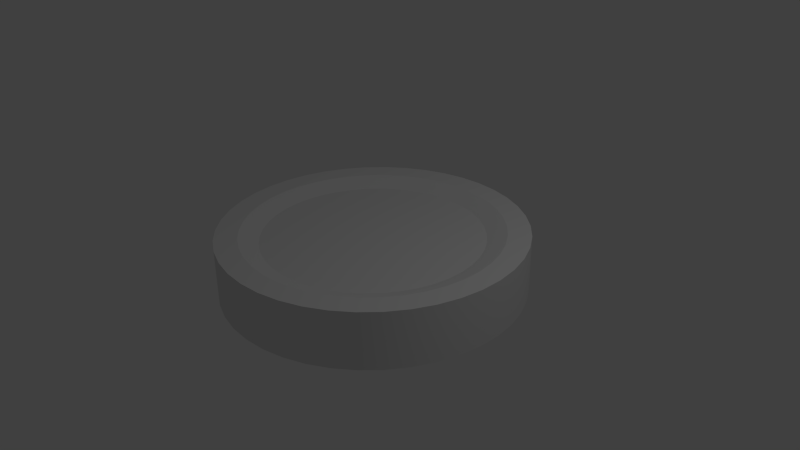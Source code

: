 # Source: ESC2.blend  (saved by Blender 2.72.0; exported with 4.5.12 LTS)
import bpy
from mathutils import Matrix  # noqa: F401  (used for matrix-valued properties, if any)

bpy.ops.wm.read_factory_settings(use_empty=True)
scene = bpy.context.scene
scene.name = 'Scene'

# ---- collections
col_collection_1 = bpy.data.collections.new('Collection 1'); scene.collection.children.link(col_collection_1)

# ---- materials (node trees are filled in below, after node groups)
mat_container = bpy.data.materials.new('Container')
mat_container.alpha_threshold = 0.0
mat_container.use_transparent_shadow = False
mat_container.roughness = 0.5
mat_container.line_color = (0.0, 0.0, 0.0, 1.0)

# ---- material node trees

# ---- world
world_world = bpy.data.worlds.new('World'); scene.world = world_world
world_world.color = (0.05088, 0.05088, 0.05088)
world_world.use_sun_shadow = False
world_world.sun_shadow_jitter_overblur = 0.0
world_world.cycles.sampling_method = 'MANUAL'
world_world.cycles.sample_map_resolution = 256

# ---- cameras
cam_camera = bpy.data.cameras.new('Camera')
cam_camera.clip_end = 100.0
cam_camera.lens = 35.0
cam_camera.sensor_width = 32.0
cam_camera.sensor_height = 18.0
cam_camera.ortho_scale = 7.314
cam_camera.dof.focus_distance = 0.0
cam_camera.dof.aperture_fstop = 128.0

# ---- lights
light_lamp = bpy.data.lights.new('Lamp', 'POINT')
light_lamp.transmission_factor = 0.0
light_lamp.cutoff_distance = 30.0
light_lamp.energy = 100.0
light_lamp.shadow_buffer_clip_start = 1.001
light_lamp.shadow_soft_size = 0.1
light_lamp.shadow_maximum_resolution = 0.006
light_lamp.use_absolute_resolution = True
light_lamp.cycles.use_multiple_importance_sampling = False

# ---- meshes
me_cylinder = bpy.data.meshes.new('Cylinder')
me_cylinder.from_pydata([(0.0, 2.0, -0.375), (0.0, 2.0, 0.375), (0.2981, 1.978, -0.375), (0.2981, 1.978, 0.375), (0.5895, 1.911, -0.375), (0.5895, 1.911, 0.375), (0.8678, 1.802, -0.375), (0.8678, 1.802, 0.375), (1.127, 1.652, -0.375), (1.127, 1.652, 0.375), (1.36, 1.466, -0.375), (1.36, 1.466, 0.375), (1.564, 1.247, -0.375), (1.564, 1.247, 0.375), (1.732, 1.0, -0.375), (1.732, 1.0, 0.375), (1.862, 0.7307, -0.375), (1.862, 0.7307, 0.375), (1.95, 0.445, -0.375), (1.95, 0.445, 0.375), (1.994, 0.1495, -0.375), (1.994, 0.1495, 0.375), (1.994, -0.1495, -0.375), (1.994, -0.1495, 0.375), (1.95, -0.445, -0.375), (1.95, -0.445, 0.375), (1.862, -0.7307, -0.375), (1.862, -0.7307, 0.375), (1.732, -1.0, -0.375), (1.732, -1.0, 0.375), (1.564, -1.247, -0.375), (1.564, -1.247, 0.375), (1.36, -1.466, -0.375), (1.36, -1.466, 0.375), (1.127, -1.652, -0.375), (1.127, -1.652, 0.375), (0.8678, -1.802, -0.375), (0.8678, -1.802, 0.375), (0.5895, -1.911, -0.375), (0.5895, -1.911, 0.375), (0.2981, -1.978, -0.375), (0.2981, -1.978, 0.375), (1.256e-06, -2.0, -0.375), (1.256e-06, -2.0, 0.375), (-0.2981, -1.978, -0.375), (-0.2981, -1.978, 0.375), (-0.5895, -1.911, -0.375), (-0.5895, -1.911, 0.375), (-0.8678, -1.802, -0.375), (-0.8678, -1.802, 0.375), (-1.127, -1.652, -0.375), (-1.127, -1.652, 0.375), (-1.36, -1.466, -0.375), (-1.36, -1.466, 0.375), (-1.564, -1.247, -0.375), (-1.564, -1.247, 0.375), (-1.732, -1.0, -0.375), (-1.732, -1.0, 0.375), (-1.862, -0.7307, -0.375), (-1.862, -0.7307, 0.375), (-1.95, -0.445, -0.375), (-1.95, -0.445, 0.375), (-1.994, -0.1495, -0.375), (-1.994, -0.1495, 0.375), (-1.994, 0.1495, -0.375), (-1.994, 0.1495, 0.375), (-1.95, 0.445, -0.375), (-1.95, 0.445, 0.375), (-1.862, 0.7307, -0.375), (-1.862, 0.7307, 0.375), (-1.732, 1.0, -0.375), (-1.732, 1.0, 0.375), (-1.564, 1.247, -0.375), (-1.564, 1.247, 0.375), (-1.36, 1.466, -0.375), (-1.36, 1.466, 0.375), (-1.127, 1.652, -0.375), (-1.127, 1.652, 0.375), (-0.8678, 1.802, -0.375), (-0.8678, 1.802, 0.375), (-0.5895, 1.911, -0.375), (-0.5895, 1.911, 0.375), (-0.2981, 1.978, -0.375), (-0.2981, 1.978, 0.375), (-2.203e-08, 1.7, 0.375), (0.2534, 1.681, 0.375), (0.5011, 1.624, 0.375), (0.7376, 1.532, 0.375), (0.9576, 1.405, 0.375), (1.156, 1.246, 0.375), (1.329, 1.06, 0.375), (1.472, 0.85, 0.375), (1.582, 0.6211, 0.375), (1.657, 0.3783, 0.375), (1.695, 0.127, 0.375), (1.695, -0.127, 0.375), (1.657, -0.3783, 0.375), (1.582, -0.6211, 0.375), (1.472, -0.85, 0.375), (1.329, -1.06, 0.375), (1.156, -1.246, 0.375), (0.9576, -1.405, 0.375), (0.7376, -1.532, 0.375), (0.5011, -1.624, 0.375), (0.2534, -1.681, 0.375), (1.045e-06, -1.7, 0.375), (-0.2534, -1.681, 0.375), (-0.5011, -1.624, 0.375), (-0.7376, -1.532, 0.375), (-0.9576, -1.405, 0.375), (-1.156, -1.246, 0.375), (-1.329, -1.06, 0.375), (-1.472, -0.85, 0.375), (-1.582, -0.6211, 0.375), (-1.657, -0.3783, 0.375), (-1.695, -0.127, 0.375), (-1.695, 0.127, 0.375), (-1.657, 0.3783, 0.375), (-1.582, 0.6211, 0.375), (-1.472, 0.85, 0.375), (-1.329, 1.06, 0.375), (-1.156, 1.246, 0.375), (-0.9576, 1.405, 0.375), (-0.7376, 1.532, 0.375), (-0.5011, 1.624, 0.375), (-0.2534, 1.681, 0.375), (-5.149e-08, 1.445, 0.275), (0.2154, 1.429, 0.275), (0.4259, 1.381, 0.275), (0.627, 1.302, 0.275), (0.814, 1.194, 0.275), (0.9828, 1.059, 0.275), (1.13, 0.9009, 0.275), (1.251, 0.7225, 0.275), (1.345, 0.5279, 0.275), (1.409, 0.3215, 0.275), (1.441, 0.108, 0.275), (1.441, -0.108, 0.275), (1.409, -0.3215, 0.275), (1.345, -0.5279, 0.275), (1.251, -0.7225, 0.275), (1.13, -0.9009, 0.275), (0.9828, -1.059, 0.275), (0.814, -1.194, 0.275), (0.627, -1.302, 0.275), (0.4259, -1.381, 0.275), (0.2154, -1.429, 0.275), (8.557e-07, -1.445, 0.275), (-0.2154, -1.429, 0.275), (-0.4259, -1.381, 0.275), (-0.627, -1.302, 0.275), (-0.814, -1.194, 0.275), (-0.9828, -1.059, 0.275), (-1.13, -0.9009, 0.275), (-1.251, -0.7225, 0.275), (-1.345, -0.5279, 0.275), (-1.409, -0.3215, 0.275), (-1.441, -0.108, 0.275), (-1.441, 0.108, 0.275), (-1.409, 0.3215, 0.275), (-1.345, 0.5279, 0.275), (-1.251, 0.7225, 0.275), (-1.13, 0.9009, 0.275), (-0.9829, 1.059, 0.275), (-0.814, 1.194, 0.275), (-0.627, 1.302, 0.275), (-0.4259, 1.381, 0.275), (-0.2154, 1.429, 0.275), (-2.203e-08, 1.7, -0.375), (0.2534, 1.681, -0.375), (0.5011, 1.624, -0.375), (0.7376, 1.532, -0.375), (0.9576, 1.405, -0.375), (1.156, 1.246, -0.375), (1.329, 1.06, -0.375), (1.472, 0.85, -0.375), (1.582, 0.6211, -0.375), (1.657, 0.3783, -0.375), (1.695, 0.127, -0.375), (1.695, -0.127, -0.375), (1.657, -0.3783, -0.375), (1.582, -0.6211, -0.375), (1.472, -0.85, -0.375), (1.329, -1.06, -0.375), (1.156, -1.246, -0.375), (0.9576, -1.405, -0.375), (0.7376, -1.532, -0.375), (0.5011, -1.624, -0.375), (0.2534, -1.681, -0.375), (1.045e-06, -1.7, -0.375), (-0.2534, -1.681, -0.375), (-0.5011, -1.624, -0.375), (-0.7376, -1.532, -0.375), (-0.9576, -1.405, -0.375), (-1.156, -1.246, -0.375), (-1.329, -1.06, -0.375), (-1.472, -0.85, -0.375), (-1.582, -0.6211, -0.375), (-1.657, -0.3783, -0.375), (-1.695, -0.127, -0.375), (-1.695, 0.127, -0.375), (-1.657, 0.3783, -0.375), (-1.582, 0.6211, -0.375), (-1.472, 0.85, -0.375), (-1.329, 1.06, -0.375), (-1.156, 1.246, -0.375), (-0.9576, 1.405, -0.375), (-0.7376, 1.532, -0.375), (-0.5011, 1.624, -0.375), (-0.2534, 1.681, -0.375), (-5.443e-08, 1.445, -0.275), (0.2154, 1.429, -0.275), (0.4259, 1.381, -0.275), (0.627, 1.302, -0.275), (0.814, 1.194, -0.275), (0.9828, 1.059, -0.275), (1.13, 0.9009, -0.275), (1.251, 0.7225, -0.275), (1.345, 0.5279, -0.275), (1.409, 0.3215, -0.275), (1.441, 0.108, -0.275), (1.441, -0.108, -0.275), (1.409, -0.3215, -0.275), (1.345, -0.5279, -0.275), (1.251, -0.7225, -0.275), (1.13, -0.9009, -0.275), (0.9828, -1.059, -0.275), (0.814, -1.194, -0.275), (0.627, -1.302, -0.275), (0.4259, -1.381, -0.275), (0.2154, -1.429, -0.275), (8.528e-07, -1.445, -0.275), (-0.2154, -1.429, -0.275), (-0.4259, -1.381, -0.275), (-0.627, -1.302, -0.275), (-0.814, -1.194, -0.275), (-0.9828, -1.059, -0.275), (-1.13, -0.9009, -0.275), (-1.251, -0.7225, -0.275), (-1.345, -0.5279, -0.275), (-1.409, -0.3215, -0.275), (-1.441, -0.108, -0.275), (-1.441, 0.108, -0.275), (-1.409, 0.3215, -0.275), (-1.345, 0.5279, -0.275), (-1.251, 0.7225, -0.275), (-1.13, 0.9009, -0.275), (-0.9829, 1.059, -0.275), (-0.814, 1.194, -0.275), (-0.627, 1.302, -0.275), (-0.4259, 1.381, -0.275), (-0.2154, 1.429, -0.275)], [], [(0, 1, 3, 2), (2, 3, 5, 4), (4, 5, 7, 6), (6, 7, 9, 8), (8, 9, 11, 10), (10, 11, 13, 12), (12, 13, 15, 14), (14, 15, 17, 16), (16, 17, 19, 18), (18, 19, 21, 20), (20, 21, 23, 22), (22, 23, 25, 24), (24, 25, 27, 26), (26, 27, 29, 28), (28, 29, 31, 30), (30, 31, 33, 32), (32, 33, 35, 34), (34, 35, 37, 36), (36, 37, 39, 38), (38, 39, 41, 40), (40, 41, 43, 42), (42, 43, 45, 44), (44, 45, 47, 46), (46, 47, 49, 48), (48, 49, 51, 50), (50, 51, 53, 52), (52, 53, 55, 54), (54, 55, 57, 56), (56, 57, 59, 58), (58, 59, 61, 60), (60, 61, 63, 62), (62, 63, 65, 64), (64, 65, 67, 66), (66, 67, 69, 68), (68, 69, 71, 70), (70, 71, 73, 72), (72, 73, 75, 74), (74, 75, 77, 76), (76, 77, 79, 78), (78, 79, 81, 80), (33, 31, 99, 100), (82, 83, 1, 0), (80, 81, 83, 82), (76, 78, 207, 206), (125, 124, 166, 167), (67, 65, 116, 117), (83, 81, 124, 125), (49, 47, 107, 108), (15, 13, 90, 91), (65, 63, 115, 116), (31, 29, 98, 99), (81, 79, 123, 124), (47, 45, 106, 107), (13, 11, 89, 90), (63, 61, 114, 115), (29, 27, 97, 98), (79, 77, 122, 123), (11, 9, 88, 89), (45, 43, 105, 106), (27, 25, 96, 97), (61, 59, 113, 114), (77, 75, 121, 122), (43, 41, 104, 105), (9, 7, 87, 88), (59, 57, 112, 113), (25, 23, 95, 96), (3, 1, 84, 85), (75, 73, 120, 121), (41, 39, 103, 104), (7, 5, 86, 87), (57, 55, 111, 112), (23, 21, 94, 95), (73, 71, 119, 120), (5, 3, 85, 86), (39, 37, 102, 103), (55, 53, 110, 111), (21, 19, 93, 94), (71, 69, 118, 119), (37, 35, 101, 102), (53, 51, 109, 110), (19, 17, 92, 93), (69, 67, 117, 118), (35, 33, 100, 101), (1, 83, 125, 84), (51, 49, 108, 109), (17, 15, 91, 92), (127, 126, 167, 166, 165, 164, 163, 162, 161, 160, 159, 158, 157, 156, 155, 154, 153, 152, 151, 150, 149, 148, 147, 146, 145, 144, 143, 142, 141, 140, 139, 138, 137, 136, 135, 134, 133, 132, 131, 130, 129, 128), (91, 90, 132, 133), (108, 107, 149, 150), (98, 97, 139, 140), (115, 114, 156, 157), (122, 121, 163, 164), (105, 104, 146, 147), (88, 87, 129, 130), (95, 94, 136, 137), (112, 111, 153, 154), (119, 118, 160, 161), (85, 84, 126, 127), (102, 101, 143, 144), (84, 125, 167, 126), (109, 108, 150, 151), (92, 91, 133, 134), (116, 115, 157, 158), (99, 98, 140, 141), (123, 122, 164, 165), (89, 88, 130, 131), (106, 105, 147, 148), (96, 95, 137, 138), (113, 112, 154, 155), (120, 119, 161, 162), (86, 85, 127, 128), (103, 102, 144, 145), (93, 92, 134, 135), (110, 109, 151, 152), (100, 99, 141, 142), (117, 116, 158, 159), (124, 123, 165, 166), (107, 106, 148, 149), (90, 89, 131, 132), (97, 96, 138, 139), (114, 113, 155, 156), (121, 120, 162, 163), (87, 86, 128, 129), (104, 103, 145, 146), (94, 93, 135, 136), (111, 110, 152, 153), (118, 117, 159, 160), (101, 100, 142, 143), (176, 177, 219, 218), (42, 44, 190, 189), (8, 10, 173, 172), (58, 60, 198, 197), (24, 26, 181, 180), (74, 76, 206, 205), (40, 42, 189, 188), (6, 8, 172, 171), (0, 2, 169, 168), (56, 58, 197, 196), (22, 24, 180, 179), (72, 74, 205, 204), (38, 40, 188, 187), (4, 6, 171, 170), (54, 56, 196, 195), (20, 22, 179, 178), (70, 72, 204, 203), (36, 38, 187, 186), (2, 4, 170, 169), (52, 54, 195, 194), (18, 20, 178, 177), (68, 70, 203, 202), (34, 36, 186, 185), (16, 18, 177, 176), (50, 52, 194, 193), (32, 34, 185, 184), (66, 68, 202, 201), (82, 0, 168, 209), (48, 50, 193, 192), (14, 16, 176, 175), (64, 66, 201, 200), (30, 32, 184, 183), (80, 82, 209, 208), (46, 48, 192, 191), (12, 14, 175, 174), (62, 64, 200, 199), (28, 30, 183, 182), (78, 80, 208, 207), (10, 12, 174, 173), (44, 46, 191, 190), (60, 62, 199, 198), (26, 28, 182, 181), (210, 211, 212, 213, 214, 215, 216, 217, 218, 219, 220, 221, 222, 223, 224, 225, 226, 227, 228, 229, 230, 231, 232, 233, 234, 235, 236, 237, 238, 239, 240, 241, 242, 243, 244, 245, 246, 247, 248, 249, 250, 251), (193, 194, 236, 235), (200, 201, 243, 242), (183, 184, 226, 225), (207, 208, 250, 249), (173, 174, 216, 215), (190, 191, 233, 232), (180, 181, 223, 222), (197, 198, 240, 239), (204, 205, 247, 246), (187, 188, 230, 229), (170, 171, 213, 212), (177, 178, 220, 219), (194, 195, 237, 236), (184, 185, 227, 226), (201, 202, 244, 243), (208, 209, 251, 250), (174, 175, 217, 216), (191, 192, 234, 233), (198, 199, 241, 240), (181, 182, 224, 223), (205, 206, 248, 247), (171, 172, 214, 213), (188, 189, 231, 230), (178, 179, 221, 220), (195, 196, 238, 237), (202, 203, 245, 244), (185, 186, 228, 227), (168, 169, 211, 210), (209, 168, 210, 251), (175, 176, 218, 217), (192, 193, 235, 234), (182, 183, 225, 224), (199, 200, 242, 241), (206, 207, 249, 248), (189, 190, 232, 231), (172, 173, 215, 214), (196, 197, 239, 238), (179, 180, 222, 221), (203, 204, 246, 245), (169, 170, 212, 211), (186, 187, 229, 228)])
me_cylinder.polygons.foreach_set('use_smooth', [True] * 212)
_uv = me_cylinder.uv_layers.new(name='UVMap')
_uv.uv.foreach_set('vector', [0.5162, 0.1425, 0.5162, 0.1984, 0.4939, 0.1984, 0.4939, 0.1425, 0.4939, 0.1425, 0.4939, 0.1984, 0.4716, 0.1984, 0.4716, 0.1425, 0.4716, 0.1425, 0.4716, 0.1984, 0.4494, 0.1984, 0.4494, 0.1425, 0.4494, 0.1425, 0.4494, 0.1984, 0.4271, 0.1984, 0.4271, 0.1425, 0.4271, 0.1425, 0.4271, 0.1984, 0.4048, 0.1984, 0.4048, 0.1425, 0.4048, 0.1425, 0.4048, 0.1984, 0.3825, 0.1984, 0.3825, 0.1425, 0.3825, 0.1425, 0.3825, 0.1984, 0.3602, 0.1984, 0.3602, 0.1425, 0.3602, 0.1425, 0.3602, 0.1984, 0.3379, 0.1984, 0.3379, 0.1425, 0.3379, 0.1425, 0.3379, 0.1984, 0.3156, 0.1984, 0.3156, 0.1425, 0.3156, 0.1425, 0.3156, 0.1984, 0.2933, 0.1984, 0.2933, 0.1425, 0.2933, 0.1425, 0.2933, 0.1984, 0.271, 0.1984, 0.271, 0.1425, 0.271, 0.1425, 0.271, 0.1984, 0.2487, 0.1984, 0.2487, 0.1425, 0.2487, 0.1425, 0.2487, 0.1984, 0.2264, 0.1984, 0.2264, 0.1425, 0.2264, 0.1425, 0.2264, 0.1984, 0.2041, 0.1984, 0.2041, 0.1425, 0.2041, 0.1425, 0.2041, 0.1984, 0.1818, 0.1984, 0.1818, 0.1425, 0.1818, 0.1425, 0.1818, 0.1984, 0.1595, 0.1984, 0.1595, 0.1425, 0.1595, 0.1425, 0.1595, 0.1984, 0.1372, 0.1984, 0.1372, 0.1425, 0.1372, 0.1425, 0.1372, 0.1984, 0.115, 0.1984, 0.115, 0.1425, 0.115, 0.1425, 0.115, 0.1984, 0.09266, 0.1984, 0.09266, 0.1425, 0.09266, 0.1425, 0.09266, 0.1984, 0.07037, 0.1984, 0.07037, 0.1425, 0.07037, 0.1425, 0.07037, 0.1984, 0.04807, 0.1984, 0.04807, 0.1425, 0.04807, 0.1425, 0.04807, 0.1984, 0.02578, 0.1984, 0.02578, 0.1425, 0.02578, 0.1425, 0.02578, 0.1984, 0.003487, 0.1984, 0.003487, 0.1425, 0.9398, 0.1425, 0.9398, 0.1984, 0.9175, 0.1984, 0.9175, 0.1425, 0.9175, 0.1425, 0.9175, 0.1984, 0.8952, 0.1984, 0.8952, 0.1425, 0.8952, 0.1425, 0.8952, 0.1984, 0.8729, 0.1984, 0.8729, 0.1425, 0.8729, 0.1425, 0.8729, 0.1984, 0.8506, 0.1984, 0.8506, 0.1425, 0.8506, 0.1425, 0.8506, 0.1984, 0.8283, 0.1984, 0.8283, 0.1425, 0.8283, 0.1425, 0.8283, 0.1984, 0.8061, 0.1984, 0.8061, 0.1425, 0.8061, 0.1425, 0.8061, 0.1984, 0.7838, 0.1984, 0.7838, 0.1425, 0.7838, 0.1425, 0.7838, 0.1984, 0.7615, 0.1984, 0.7615, 0.1425, 0.7615, 0.1425, 0.7615, 0.1984, 0.7392, 0.1984, 0.7392, 0.1425, 0.7392, 0.1425, 0.7392, 0.1984, 0.7169, 0.1984, 0.7169, 0.1425, 0.7169, 0.1425, 0.7169, 0.1984, 0.6946, 0.1984, 0.6946, 0.1425, 0.6946, 0.1425, 0.6946, 0.1984, 0.6723, 0.1984, 0.6723, 0.1425, 0.6723, 0.1425, 0.6723, 0.1984, 0.65, 0.1984, 0.65, 0.1425, 0.65, 0.1425, 0.65, 0.1984, 0.6277, 0.1984, 0.6277, 0.1425, 0.6277, 0.1425, 0.6277, 0.1984, 0.6054, 0.1984, 0.6054, 0.1425, 0.6054, 0.1425, 0.6054, 0.1984, 0.5831, 0.1984, 0.5831, 0.1425, 0.5831, 0.1425, 0.5831, 0.1984, 0.5608, 0.1984, 0.5608, 0.1425, 0.08441, 0.6363, 0.09462, 0.6213, 0.1089, 0.6326, 0.1002, 0.6454, 0.5385, 0.1425, 0.5385, 0.1984, 0.5162, 0.1984, 0.5162, 0.1425, 0.5608, 0.1425, 0.5608, 0.1984, 0.5385, 0.1984, 0.5385, 0.1425, 0.2426, 0.5873, 0.2584, 0.5964, 0.2481, 0.6115, 0.2347, 0.6038, 0.2926, 0.6893, 0.2926, 0.7048, 0.2761, 0.7035, 0.2761, 0.6906, 0.2423, 0.8066, 0.2254, 0.8132, 0.22, 0.7958, 0.2344, 0.7901, 0.3108, 0.6879, 0.3108, 0.7061, 0.2926, 0.7048, 0.2926, 0.6893, 0.09461, 0.7728, 0.0844, 0.7578, 0.1002, 0.7487, 0.1089, 0.7615, 0.2254, 0.5809, 0.2423, 0.5875, 0.2344, 0.6039, 0.22, 0.5983, 0.2254, 0.8132, 0.2077, 0.8173, 0.205, 0.7992, 0.22, 0.7958, 0.09462, 0.6213, 0.1069, 0.608, 0.1194, 0.6213, 0.1089, 0.6326, 0.3108, 0.7061, 0.3081, 0.7241, 0.2903, 0.72, 0.2926, 0.7048, 0.0844, 0.7578, 0.07654, 0.7414, 0.09351, 0.7348, 0.1002, 0.7487, 0.2423, 0.5875, 0.258, 0.5966, 0.2478, 0.6116, 0.2344, 0.6039, 0.2077, 0.8173, 0.1896, 0.8186, 0.1896, 0.8004, 0.205, 0.7992, 0.1069, 0.608, 0.1211, 0.5966, 0.1314, 0.6117, 0.1194, 0.6213, 0.3081, 0.7241, 0.3027, 0.7415, 0.2858, 0.7348, 0.2903, 0.72, 0.258, 0.5966, 0.2723, 0.6079, 0.2598, 0.6213, 0.2478, 0.6116, 0.07654, 0.7414, 0.0712, 0.7241, 0.08898, 0.72, 0.09351, 0.7348, 0.1211, 0.5966, 0.1368, 0.5875, 0.1448, 0.604, 0.1314, 0.6117, 0.1896, 0.8186, 0.1715, 0.8173, 0.1742, 0.7992, 0.1896, 0.8004, 0.3027, 0.7415, 0.2949, 0.7578, 0.2791, 0.7487, 0.2858, 0.7348, 0.0712, 0.7241, 0.06851, 0.7061, 0.08669, 0.7048, 0.08898, 0.72, 0.2723, 0.6079, 0.2846, 0.6212, 0.2703, 0.6326, 0.2598, 0.6213, 0.1715, 0.8173, 0.1538, 0.8132, 0.1591, 0.7958, 0.1742, 0.7992, 0.1368, 0.5875, 0.1537, 0.5809, 0.1591, 0.5983, 0.1448, 0.604, 0.3027, 0.6526, 0.3081, 0.67, 0.2903, 0.674, 0.2858, 0.6593, 0.2949, 0.7578, 0.2846, 0.7729, 0.2704, 0.7615, 0.2791, 0.7487, 0.06851, 0.7061, 0.06852, 0.688, 0.08669, 0.6893, 0.08669, 0.7048, 0.2846, 0.6212, 0.2949, 0.6362, 0.2791, 0.6453, 0.2703, 0.6326, 0.1538, 0.8132, 0.1369, 0.8066, 0.1448, 0.7902, 0.1591, 0.7958, 0.1537, 0.5809, 0.1714, 0.5768, 0.1742, 0.5949, 0.1591, 0.5983, 0.2846, 0.7729, 0.2722, 0.7862, 0.2599, 0.7728, 0.2704, 0.7615, 0.2949, 0.6362, 0.3027, 0.6526, 0.2858, 0.6593, 0.2791, 0.6453, 0.06852, 0.688, 0.07122, 0.67, 0.08898, 0.6741, 0.08669, 0.6893, 0.1369, 0.8066, 0.1211, 0.7975, 0.1314, 0.7824, 0.1448, 0.7902, 0.1714, 0.5768, 0.1896, 0.5755, 0.1896, 0.5937, 0.1742, 0.5949, 0.2722, 0.7862, 0.258, 0.7975, 0.2478, 0.7824, 0.2599, 0.7728, 0.07122, 0.67, 0.07655, 0.6527, 0.09352, 0.6593, 0.08898, 0.6741, 0.1211, 0.7975, 0.107, 0.7861, 0.1194, 0.7728, 0.1314, 0.7824, 0.1896, 0.5755, 0.2077, 0.5768, 0.205, 0.5949, 0.1896, 0.5937, 0.258, 0.7975, 0.2423, 0.8066, 0.2344, 0.7901, 0.2478, 0.7824, 0.07655, 0.6527, 0.08441, 0.6363, 0.1002, 0.6454, 0.09352, 0.6593, 0.3081, 0.67, 0.3108, 0.6879, 0.2926, 0.6893, 0.2903, 0.674, 0.107, 0.7861, 0.09461, 0.7728, 0.1089, 0.7615, 0.1194, 0.7728, 0.2077, 0.5768, 0.2254, 0.5809, 0.22, 0.5983, 0.205, 0.5949, 0.2704, 0.6653, 0.2742, 0.6777, 0.2761, 0.6906, 0.2761, 0.7035, 0.2742, 0.7164, 0.2703, 0.7288, 0.2647, 0.7404, 0.2574, 0.7512, 0.2486, 0.7607, 0.2384, 0.7688, 0.2272, 0.7752, 0.2151, 0.78, 0.2025, 0.7829, 0.1896, 0.7839, 0.1766, 0.7829, 0.164, 0.78, 0.152, 0.7753, 0.1407, 0.7688, 0.1306, 0.7607, 0.1218, 0.7512, 0.1145, 0.7405, 0.1089, 0.7288, 0.1051, 0.7164, 0.1032, 0.7035, 0.1032, 0.6906, 0.1051, 0.6777, 0.1089, 0.6653, 0.1145, 0.6536, 0.1218, 0.6429, 0.1306, 0.6334, 0.1407, 0.6253, 0.152, 0.6188, 0.164, 0.6141, 0.1766, 0.6112, 0.1896, 0.6102, 0.2025, 0.6112, 0.2152, 0.6141, 0.2272, 0.6188, 0.2385, 0.6253, 0.2486, 0.6334, 0.2574, 0.6429, 0.2647, 0.6536, 0.22, 0.5983, 0.2344, 0.6039, 0.2272, 0.6188, 0.2152, 0.6141, 0.1089, 0.7615, 0.1002, 0.7487, 0.1145, 0.7405, 0.1218, 0.7512, 0.1194, 0.6213, 0.1314, 0.6117, 0.1407, 0.6253, 0.1306, 0.6334, 0.205, 0.7992, 0.1896, 0.8004, 0.1896, 0.7839, 0.2025, 0.7829, 0.2858, 0.7348, 0.2791, 0.7487, 0.2647, 0.7404, 0.2703, 0.7288, 0.08898, 0.72, 0.08669, 0.7048, 0.1032, 0.7035, 0.1051, 0.7164, 0.2598, 0.6213, 0.2703, 0.6326, 0.2574, 0.6429, 0.2486, 0.6334, 0.1591, 0.5983, 0.1742, 0.5949, 0.1766, 0.6112, 0.164, 0.6141, 0.1591, 0.7958, 0.1448, 0.7902, 0.152, 0.7753, 0.164, 0.78, 0.2599, 0.7728, 0.2478, 0.7824, 0.2384, 0.7688, 0.2486, 0.7607, 0.2858, 0.6593, 0.2903, 0.674, 0.2742, 0.6777, 0.2704, 0.6653, 0.08898, 0.6741, 0.09352, 0.6593, 0.1089, 0.6653, 0.1051, 0.6777, 0.2903, 0.674, 0.2926, 0.6893, 0.2761, 0.6906, 0.2742, 0.6777, 0.1194, 0.7728, 0.1089, 0.7615, 0.1218, 0.7512, 0.1306, 0.7607, 0.205, 0.5949, 0.22, 0.5983, 0.2152, 0.6141, 0.2025, 0.6112, 0.22, 0.7958, 0.205, 0.7992, 0.2025, 0.7829, 0.2151, 0.78, 0.1089, 0.6326, 0.1194, 0.6213, 0.1306, 0.6334, 0.1218, 0.6429, 0.2903, 0.72, 0.2858, 0.7348, 0.2703, 0.7288, 0.2742, 0.7164, 0.2478, 0.6116, 0.2598, 0.6213, 0.2486, 0.6334, 0.2385, 0.6253, 0.09351, 0.7348, 0.08898, 0.72, 0.1051, 0.7164, 0.1089, 0.7288, 0.1448, 0.604, 0.1591, 0.5983, 0.164, 0.6141, 0.152, 0.6188, 0.1742, 0.7992, 0.1591, 0.7958, 0.164, 0.78, 0.1766, 0.7829, 0.2704, 0.7615, 0.2599, 0.7728, 0.2486, 0.7607, 0.2574, 0.7512, 0.2791, 0.6453, 0.2858, 0.6593, 0.2704, 0.6653, 0.2647, 0.6536, 0.08669, 0.6893, 0.08898, 0.6741, 0.1051, 0.6777, 0.1032, 0.6906, 0.1896, 0.5937, 0.205, 0.5949, 0.2025, 0.6112, 0.1896, 0.6102, 0.1314, 0.7824, 0.1194, 0.7728, 0.1306, 0.7607, 0.1407, 0.7688, 0.1002, 0.6454, 0.1089, 0.6326, 0.1218, 0.6429, 0.1145, 0.6536, 0.2344, 0.7901, 0.22, 0.7958, 0.2151, 0.78, 0.2272, 0.7752, 0.2926, 0.7048, 0.2903, 0.72, 0.2742, 0.7164, 0.2761, 0.7035, 0.1002, 0.7487, 0.09351, 0.7348, 0.1089, 0.7288, 0.1145, 0.7405, 0.2344, 0.6039, 0.2478, 0.6116, 0.2385, 0.6253, 0.2272, 0.6188, 0.1314, 0.6117, 0.1448, 0.604, 0.152, 0.6188, 0.1407, 0.6253, 0.1896, 0.8004, 0.1742, 0.7992, 0.1766, 0.7829, 0.1896, 0.7839, 0.2791, 0.7487, 0.2704, 0.7615, 0.2574, 0.7512, 0.2647, 0.7404, 0.2703, 0.6326, 0.2791, 0.6453, 0.2647, 0.6536, 0.2574, 0.6429, 0.08669, 0.7048, 0.08669, 0.6893, 0.1032, 0.6906, 0.1032, 0.7035, 0.1742, 0.5949, 0.1896, 0.5937, 0.1896, 0.6102, 0.1766, 0.6112, 0.1448, 0.7902, 0.1314, 0.7824, 0.1407, 0.7688, 0.152, 0.7753, 0.2478, 0.7824, 0.2344, 0.7901, 0.2272, 0.7752, 0.2384, 0.7688, 0.09352, 0.6593, 0.1002, 0.6454, 0.1145, 0.6536, 0.1089, 0.6653, 0.2707, 0.7611, 0.2602, 0.7725, 0.2489, 0.7603, 0.2578, 0.7508, 0.08458, 0.7575, 0.0767, 0.7412, 0.09367, 0.7345, 0.1004, 0.7484, 0.3111, 0.7058, 0.3084, 0.7238, 0.2906, 0.7197, 0.2929, 0.7045, 0.09486, 0.621, 0.1072, 0.6077, 0.1196, 0.6211, 0.1091, 0.6324, 0.2257, 0.8129, 0.208, 0.8169, 0.2053, 0.7989, 0.2203, 0.7955, 0.2257, 0.5807, 0.2426, 0.5873, 0.2347, 0.6038, 0.2203, 0.5981, 0.09481, 0.7726, 0.08458, 0.7575, 0.1004, 0.7484, 0.1091, 0.7612, 0.3111, 0.6877, 0.3111, 0.7058, 0.2929, 0.7045, 0.2929, 0.689, 0.2952, 0.636, 0.303, 0.6524, 0.2861, 0.659, 0.2794, 0.6451, 0.08461, 0.636, 0.09486, 0.621, 0.1091, 0.6324, 0.1004, 0.6451, 0.2426, 0.8062, 0.2257, 0.8129, 0.2203, 0.7955, 0.2347, 0.7898, 0.208, 0.5767, 0.2257, 0.5807, 0.2203, 0.5981, 0.2053, 0.5947, 0.1072, 0.7859, 0.09481, 0.7726, 0.1091, 0.7612, 0.1196, 0.7725, 0.3084, 0.6697, 0.3111, 0.6877, 0.2929, 0.689, 0.2906, 0.6738, 0.07672, 0.6524, 0.08461, 0.636, 0.1004, 0.6451, 0.09368, 0.6591, 0.2584, 0.7972, 0.2426, 0.8062, 0.2347, 0.7898, 0.2481, 0.7821, 0.1899, 0.5753, 0.208, 0.5767, 0.2053, 0.5947, 0.1899, 0.5936, 0.1214, 0.7972, 0.1072, 0.7859, 0.1196, 0.7725, 0.1317, 0.7821, 0.303, 0.6524, 0.3084, 0.6697, 0.2906, 0.6738, 0.2861, 0.659, 0.07136, 0.6697, 0.07672, 0.6524, 0.09368, 0.6591, 0.08912, 0.6738, 0.2726, 0.7858, 0.2584, 0.7972, 0.2481, 0.7821, 0.2602, 0.7725, 0.1718, 0.5767, 0.1899, 0.5753, 0.1899, 0.5936, 0.1745, 0.5947, 0.1371, 0.8063, 0.1214, 0.7972, 0.1317, 0.7821, 0.145, 0.7899, 0.2849, 0.7725, 0.2726, 0.7858, 0.2602, 0.7725, 0.2707, 0.7611, 0.06864, 0.6877, 0.07136, 0.6697, 0.08912, 0.6738, 0.08682, 0.6891, 0.154, 0.8129, 0.1371, 0.8063, 0.145, 0.7899, 0.1594, 0.7955, 0.1541, 0.5807, 0.1718, 0.5767, 0.1745, 0.5947, 0.1594, 0.5982, 0.2849, 0.621, 0.2952, 0.636, 0.2794, 0.6451, 0.2707, 0.6324, 0.06864, 0.7059, 0.06864, 0.6877, 0.08682, 0.6891, 0.08682, 0.7045, 0.2952, 0.7575, 0.2849, 0.7725, 0.2707, 0.7611, 0.2794, 0.7484, 0.1372, 0.5874, 0.1541, 0.5807, 0.1594, 0.5982, 0.1451, 0.6038, 0.1718, 0.817, 0.154, 0.8129, 0.1594, 0.7955, 0.1745, 0.7989, 0.2726, 0.6077, 0.2849, 0.621, 0.2707, 0.6324, 0.2602, 0.6211, 0.07134, 0.7238, 0.06864, 0.7059, 0.08682, 0.7045, 0.08912, 0.7198, 0.3031, 0.7412, 0.2952, 0.7575, 0.2794, 0.7484, 0.2861, 0.7345, 0.1214, 0.5964, 0.1372, 0.5874, 0.1451, 0.6038, 0.1317, 0.6115, 0.1899, 0.8183, 0.1718, 0.817, 0.1745, 0.7989, 0.1899, 0.8001, 0.2584, 0.5964, 0.2726, 0.6077, 0.2602, 0.6211, 0.2481, 0.6115, 0.3084, 0.7238, 0.3031, 0.7412, 0.2861, 0.7345, 0.2906, 0.7197, 0.0767, 0.7412, 0.07134, 0.7238, 0.08912, 0.7198, 0.09367, 0.7345, 0.1072, 0.6077, 0.1214, 0.5964, 0.1317, 0.6115, 0.1196, 0.6211, 0.208, 0.8169, 0.1899, 0.8183, 0.1899, 0.8001, 0.2053, 0.7989, 0.2651, 0.6534, 0.2707, 0.6651, 0.2745, 0.6775, 0.2765, 0.6903, 0.2765, 0.7032, 0.2745, 0.7161, 0.2707, 0.7285, 0.2651, 0.7401, 0.2578, 0.7508, 0.2489, 0.7603, 0.2388, 0.7684, 0.2275, 0.7749, 0.2155, 0.7796, 0.2028, 0.7825, 0.1899, 0.7835, 0.1769, 0.7825, 0.1643, 0.7797, 0.1522, 0.7749, 0.141, 0.7685, 0.1308, 0.7604, 0.122, 0.7509, 0.1147, 0.7402, 0.1091, 0.7285, 0.1052, 0.7161, 0.1033, 0.7033, 0.1033, 0.6903, 0.1052, 0.6775, 0.1091, 0.6651, 0.1147, 0.6534, 0.122, 0.6427, 0.1308, 0.6332, 0.141, 0.6252, 0.1522, 0.6187, 0.1643, 0.614, 0.177, 0.6111, 0.1899, 0.6101, 0.2028, 0.6111, 0.2155, 0.614, 0.2276, 0.6187, 0.2388, 0.6252, 0.2489, 0.6332, 0.2578, 0.6427, 0.08682, 0.6891, 0.08912, 0.6738, 0.1052, 0.6775, 0.1033, 0.6903, 0.1451, 0.6038, 0.1594, 0.5982, 0.1643, 0.614, 0.1522, 0.6187, 0.1745, 0.7989, 0.1594, 0.7955, 0.1643, 0.7797, 0.1769, 0.7825, 0.2481, 0.6115, 0.2602, 0.6211, 0.2489, 0.6332, 0.2388, 0.6252, 0.2906, 0.7197, 0.2861, 0.7345, 0.2707, 0.7285, 0.2745, 0.7161, 0.09367, 0.7345, 0.08912, 0.7198, 0.1052, 0.7161, 0.1091, 0.7285, 0.2203, 0.7955, 0.2053, 0.7989, 0.2028, 0.7825, 0.2155, 0.7796, 0.1091, 0.6324, 0.1196, 0.6211, 0.1308, 0.6332, 0.122, 0.6427, 0.2053, 0.5947, 0.2203, 0.5981, 0.2155, 0.614, 0.2028, 0.6111, 0.1196, 0.7725, 0.1091, 0.7612, 0.122, 0.7509, 0.1308, 0.7604, 0.2906, 0.6738, 0.2929, 0.689, 0.2765, 0.6903, 0.2745, 0.6775, 0.2602, 0.7725, 0.2481, 0.7821, 0.2388, 0.7684, 0.2489, 0.7603, 0.08912, 0.6738, 0.09368, 0.6591, 0.1091, 0.6651, 0.1052, 0.6775, 0.1594, 0.7955, 0.145, 0.7899, 0.1522, 0.7749, 0.1643, 0.7797, 0.1594, 0.5982, 0.1745, 0.5947, 0.177, 0.6111, 0.1643, 0.614, 0.2602, 0.6211, 0.2707, 0.6324, 0.2578, 0.6427, 0.2489, 0.6332, 0.2861, 0.7345, 0.2794, 0.7484, 0.2651, 0.7401, 0.2707, 0.7285, 0.08912, 0.7198, 0.08682, 0.7045, 0.1033, 0.7033, 0.1052, 0.7161, 0.1196, 0.6211, 0.1317, 0.6115, 0.141, 0.6252, 0.1308, 0.6332, 0.2053, 0.7989, 0.1899, 0.8001, 0.1899, 0.7835, 0.2028, 0.7825, 0.2203, 0.5981, 0.2347, 0.6038, 0.2276, 0.6187, 0.2155, 0.614, 0.2929, 0.689, 0.2929, 0.7045, 0.2765, 0.7032, 0.2765, 0.6903, 0.1091, 0.7612, 0.1004, 0.7484, 0.1147, 0.7402, 0.122, 0.7509, 0.2481, 0.7821, 0.2347, 0.7898, 0.2275, 0.7749, 0.2388, 0.7684, 0.09368, 0.6591, 0.1004, 0.6451, 0.1147, 0.6534, 0.1091, 0.6651, 0.1745, 0.5947, 0.1899, 0.5936, 0.1899, 0.6101, 0.177, 0.6111, 0.145, 0.7899, 0.1317, 0.7821, 0.141, 0.7685, 0.1522, 0.7749, 0.2794, 0.6451, 0.2861, 0.659, 0.2707, 0.6651, 0.2651, 0.6534, 0.2707, 0.6324, 0.2794, 0.6451, 0.2651, 0.6534, 0.2578, 0.6427, 0.2794, 0.7484, 0.2707, 0.7611, 0.2578, 0.7508, 0.2651, 0.7401, 0.08682, 0.7045, 0.08682, 0.6891, 0.1033, 0.6903, 0.1033, 0.7033, 0.1899, 0.8001, 0.1745, 0.7989, 0.1769, 0.7825, 0.1899, 0.7835, 0.1317, 0.6115, 0.1451, 0.6038, 0.1522, 0.6187, 0.141, 0.6252, 0.2347, 0.6038, 0.2481, 0.6115, 0.2388, 0.6252, 0.2276, 0.6187, 0.1004, 0.7484, 0.09367, 0.7345, 0.1091, 0.7285, 0.1147, 0.7402, 0.2929, 0.7045, 0.2906, 0.7197, 0.2745, 0.7161, 0.2765, 0.7032, 0.1004, 0.6451, 0.1091, 0.6324, 0.122, 0.6427, 0.1147, 0.6534, 0.2347, 0.7898, 0.2203, 0.7955, 0.2155, 0.7796, 0.2275, 0.7749, 0.1899, 0.5936, 0.2053, 0.5947, 0.2028, 0.6111, 0.1899, 0.6101, 0.2861, 0.659, 0.2906, 0.6738, 0.2745, 0.6775, 0.2707, 0.6651, 0.1317, 0.7821, 0.1196, 0.7725, 0.1308, 0.7604, 0.141, 0.7685])
me_cylinder.materials.append(mat_container)
me_cylinder.use_remesh_preserve_volume = False
me_cylinder.use_remesh_preserve_attributes = False
me_cylinder.use_mirror_vertex_groups = False
me_cylinder.update()

# ---- objects
ob_container = bpy.data.objects.new('Container', me_cylinder)
ob_lamp = bpy.data.objects.new('Lamp', light_lamp)
ob_camera = bpy.data.objects.new('Camera', cam_camera)

# ---- transforms, parenting, visibility, modifiers, constraints
ob_container.location = (0.0, 0.0, 0.0)
ob_container.lineart.crease_threshold = 0.0
_m = ob_container.modifiers.new('EdgeSplit', 'EDGE_SPLIT')
_m.split_angle = 0.3491
ob_lamp.location = (4.076, 1.005, 5.904)
ob_lamp.rotation_euler = (0.6503, 0.05522, 1.866)
ob_lamp.lock_rotations_4d = False
ob_lamp.empty_display_type = 'ARROWS'
ob_lamp.color = (0.0, 0.0, 0.0, 0.0)
ob_lamp.lineart.crease_threshold = 0.0
ob_camera.location = (7.481, -6.508, 5.344)
ob_camera.rotation_euler = (1.109, 0.01082, 0.8149)
ob_camera.lock_rotations_4d = False
ob_camera.empty_display_type = 'ARROWS'
ob_camera.color = (0.0, 0.0, 0.0, 0.0)
ob_camera.display_type = 'WIRE'
ob_camera.lineart.crease_threshold = 0.0

# ---- collection membership
col_collection_1.objects.link(ob_container)
col_collection_1.objects.link(ob_lamp)
col_collection_1.objects.link(ob_camera)

# ---- scene / render settings (as saved in the file)
scene.camera = ob_camera
scene.frame_start = 1; scene.frame_end = 250; scene.frame_set(1)
scene.render.engine = 'BLENDER_EEVEE_NEXT'
scene.render.resolution_percentage = 50
scene.render.dither_intensity = 0.0
scene.cycles.use_denoising = False
scene.cycles.samples = 10
scene.cycles.sampling_pattern = 'TABULATED_SOBOL'
scene.cycles.light_sampling_threshold = 0.0
scene.cycles.use_adaptive_sampling = False
scene.cycles.use_light_tree = False
scene.cycles.blur_glossy = 0.0
scene.cycles.volume_bounces = 1
scene.cycles.pixel_filter_type = 'GAUSSIAN'
scene.cycles.sample_clamp_indirect = 0.0
scene.view_settings.view_transform = 'Standard'
bpy.context.view_layer.update()
